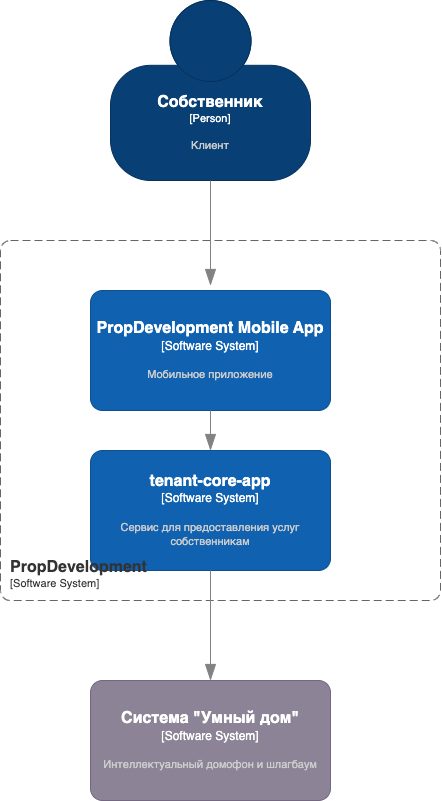

The diagram above was exported from draw.io. Its source (the exported page's mxGraphModel, read from the mxfile embedded in the PNG):
<mxGraphModel dx="1468" dy="1002" grid="1" gridSize="10" guides="1" tooltips="1" connect="1" arrows="1" fold="1" page="1" pageScale="1" pageWidth="827" pageHeight="1169" math="0" shadow="0">
  <root>
    <mxCell id="0" />
    <mxCell id="1" parent="0" />
    <object placeholders="1" c4Name="Собственник" c4Type="Person" c4Description="Клиент" label="&lt;font style=&quot;font-size: 16px&quot;&gt;&lt;b&gt;%c4Name%&lt;/b&gt;&lt;/font&gt;&lt;div&gt;[%c4Type%]&lt;/div&gt;&lt;br&gt;&lt;div&gt;&lt;font style=&quot;font-size: 11px&quot;&gt;&lt;font color=&quot;#cccccc&quot;&gt;%c4Description%&lt;/font&gt;&lt;/div&gt;" id="UODGnfzYk-z3sX2GQCq6-1">
      <mxCell style="html=1;fontSize=11;dashed=0;whiteSpace=wrap;fillColor=#083F75;strokeColor=#06315C;fontColor=#ffffff;shape=mxgraph.c4.person2;align=center;metaEdit=1;points=[[0.5,0,0],[1,0.5,0],[1,0.75,0],[0.75,1,0],[0.5,1,0],[0.25,1,0],[0,0.75,0],[0,0.5,0]];resizable=0;" vertex="1" parent="1">
        <mxGeometry x="270" y="40" width="200" height="180" as="geometry" />
      </mxCell>
    </object>
    <object placeholders="1" c4Name="tenant-core-app" c4Type="Software System" c4Description="Cервис для предоставления услуг собственникам" label="&lt;font style=&quot;font-size: 16px&quot;&gt;&lt;b&gt;%c4Name%&lt;/b&gt;&lt;/font&gt;&lt;div&gt;[%c4Type%]&lt;/div&gt;&lt;br&gt;&lt;div&gt;&lt;font style=&quot;font-size: 11px&quot;&gt;&lt;font color=&quot;#cccccc&quot;&gt;%c4Description%&lt;/font&gt;&lt;/div&gt;" id="UODGnfzYk-z3sX2GQCq6-2">
      <mxCell style="rounded=1;whiteSpace=wrap;html=1;labelBackgroundColor=none;fillColor=#1061B0;fontColor=#ffffff;align=center;arcSize=10;strokeColor=#0D5091;metaEdit=1;resizable=0;points=[[0.25,0,0],[0.5,0,0],[0.75,0,0],[1,0.25,0],[1,0.5,0],[1,0.75,0],[0.75,1,0],[0.5,1,0],[0.25,1,0],[0,0.75,0],[0,0.5,0],[0,0.25,0]];" vertex="1" parent="1">
        <mxGeometry x="250" y="490" width="240" height="120" as="geometry" />
      </mxCell>
    </object>
    <object placeholders="1" c4Name="PropDevelopment Mobile App" c4Type="Software System" c4Description="Мобильное приложение" label="&lt;font style=&quot;font-size: 16px&quot;&gt;&lt;b&gt;%c4Name%&lt;/b&gt;&lt;/font&gt;&lt;div&gt;[%c4Type%]&lt;/div&gt;&lt;br&gt;&lt;div&gt;&lt;font style=&quot;font-size: 11px&quot;&gt;&lt;font color=&quot;#cccccc&quot;&gt;%c4Description%&lt;/font&gt;&lt;/div&gt;" id="UODGnfzYk-z3sX2GQCq6-4">
      <mxCell style="rounded=1;whiteSpace=wrap;html=1;labelBackgroundColor=none;fillColor=#1061B0;fontColor=#ffffff;align=center;arcSize=10;strokeColor=#0D5091;metaEdit=1;resizable=0;points=[[0.25,0,0],[0.5,0,0],[0.75,0,0],[1,0.25,0],[1,0.5,0],[1,0.75,0],[0.75,1,0],[0.5,1,0],[0.25,1,0],[0,0.75,0],[0,0.5,0],[0,0.25,0]];" vertex="1" parent="1">
        <mxGeometry x="250" y="330" width="240" height="120" as="geometry" />
      </mxCell>
    </object>
    <object placeholders="1" c4Name="PropDevelopment" c4Type="SystemScopeBoundary" c4Application="Software System" label="&lt;font style=&quot;font-size: 16px&quot;&gt;&lt;b&gt;&lt;div style=&quot;text-align: left&quot;&gt;%c4Name%&lt;/div&gt;&lt;/b&gt;&lt;/font&gt;&lt;div style=&quot;text-align: left&quot;&gt;[%c4Application%]&lt;/div&gt;" id="UODGnfzYk-z3sX2GQCq6-5">
      <mxCell style="rounded=1;fontSize=11;whiteSpace=wrap;html=1;dashed=1;arcSize=20;fillColor=none;strokeColor=#666666;fontColor=#333333;labelBackgroundColor=none;align=left;verticalAlign=bottom;labelBorderColor=none;spacingTop=0;spacing=10;dashPattern=8 4;metaEdit=1;rotatable=0;perimeter=rectanglePerimeter;noLabel=0;labelPadding=0;allowArrows=0;connectable=0;expand=0;recursiveResize=0;editable=1;pointerEvents=0;absoluteArcSize=1;points=[[0.25,0,0],[0.5,0,0],[0.75,0,0],[1,0.25,0],[1,0.5,0],[1,0.75,0],[0.75,1,0],[0.5,1,0],[0.25,1,0],[0,0.75,0],[0,0.5,0],[0,0.25,0]];" vertex="1" parent="1">
        <mxGeometry x="160" y="280" width="440" height="360" as="geometry" />
      </mxCell>
    </object>
    <object placeholders="1" c4Type="Relationship" id="UODGnfzYk-z3sX2GQCq6-6">
      <mxCell style="endArrow=blockThin;html=1;fontSize=10;fontColor=#404040;strokeWidth=1;endFill=1;strokeColor=#828282;elbow=vertical;metaEdit=1;endSize=14;startSize=14;jumpStyle=arc;jumpSize=16;rounded=0;edgeStyle=orthogonalEdgeStyle;exitX=0.5;exitY=1;exitDx=0;exitDy=0;exitPerimeter=0;" edge="1" parent="1" source="UODGnfzYk-z3sX2GQCq6-1">
        <mxGeometry width="240" relative="1" as="geometry">
          <mxPoint x="290" y="430" as="sourcePoint" />
          <mxPoint x="370" y="325" as="targetPoint" />
        </mxGeometry>
      </mxCell>
    </object>
    <object placeholders="1" c4Type="Relationship" id="UODGnfzYk-z3sX2GQCq6-7">
      <mxCell style="endArrow=blockThin;html=1;fontSize=10;fontColor=#404040;strokeWidth=1;endFill=1;strokeColor=#828282;elbow=vertical;metaEdit=1;endSize=14;startSize=14;jumpStyle=arc;jumpSize=16;rounded=0;edgeStyle=orthogonalEdgeStyle;exitX=0.5;exitY=1;exitDx=0;exitDy=0;exitPerimeter=0;entryX=0.5;entryY=0;entryDx=0;entryDy=0;entryPerimeter=0;" edge="1" parent="1" source="UODGnfzYk-z3sX2GQCq6-4" target="UODGnfzYk-z3sX2GQCq6-2">
        <mxGeometry width="240" relative="1" as="geometry">
          <mxPoint x="290" y="430" as="sourcePoint" />
          <mxPoint x="530" y="430" as="targetPoint" />
        </mxGeometry>
      </mxCell>
    </object>
    <object placeholders="1" c4Name="Система &quot;Умный дом&quot;" c4Type="Software System" c4Description="Интеллектуальный домофон и шлагбаум" label="&lt;font style=&quot;font-size: 16px&quot;&gt;&lt;b&gt;%c4Name%&lt;/b&gt;&lt;/font&gt;&lt;div&gt;[%c4Type%]&lt;/div&gt;&lt;br&gt;&lt;div&gt;&lt;font style=&quot;font-size: 11px&quot;&gt;&lt;font color=&quot;#cccccc&quot;&gt;%c4Description%&lt;/font&gt;&lt;/div&gt;" id="UODGnfzYk-z3sX2GQCq6-8">
      <mxCell style="rounded=1;whiteSpace=wrap;html=1;labelBackgroundColor=none;fillColor=#8C8496;fontColor=#ffffff;align=center;arcSize=10;strokeColor=#736782;metaEdit=1;resizable=0;points=[[0.25,0,0],[0.5,0,0],[0.75,0,0],[1,0.25,0],[1,0.5,0],[1,0.75,0],[0.75,1,0],[0.5,1,0],[0.25,1,0],[0,0.75,0],[0,0.5,0],[0,0.25,0]];" vertex="1" parent="1">
        <mxGeometry x="250" y="720" width="240" height="120" as="geometry" />
      </mxCell>
    </object>
    <object placeholders="1" c4Type="Relationship" id="UODGnfzYk-z3sX2GQCq6-9">
      <mxCell style="endArrow=blockThin;html=1;fontSize=10;fontColor=#404040;strokeWidth=1;endFill=1;strokeColor=#828282;elbow=vertical;metaEdit=1;endSize=14;startSize=14;jumpStyle=arc;jumpSize=16;rounded=0;edgeStyle=orthogonalEdgeStyle;exitX=0.5;exitY=1;exitDx=0;exitDy=0;exitPerimeter=0;entryX=0.5;entryY=0;entryDx=0;entryDy=0;entryPerimeter=0;" edge="1" parent="1" source="UODGnfzYk-z3sX2GQCq6-2" target="UODGnfzYk-z3sX2GQCq6-8">
        <mxGeometry width="240" relative="1" as="geometry">
          <mxPoint x="230" y="430" as="sourcePoint" />
          <mxPoint x="470" y="430" as="targetPoint" />
        </mxGeometry>
      </mxCell>
    </object>
  </root>
</mxGraphModel>